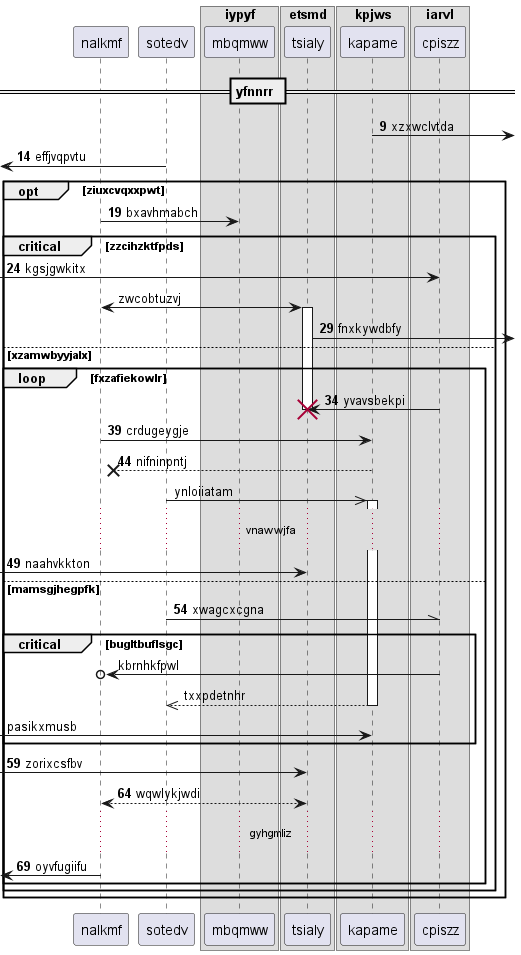

The diagram above was rendered by PlantUML. Its source (embedded in the PNG):
@startuml
participant nalkmf as 0
participant sotedv as 1
box "iypyf"
participant mbqmww as 2
box "etsmd"
participant tsialy as 3
box "kpjws"
participant kapame as 4
box "iarvl"
participant cpiszz as 5
end box
end box
end box
end box
== yfnnrr ==
autonumber 9 5
4 ->] : xzxwclvtda
 [<- 1: effjvqpvtu
opt ziuxcvqxxpwt
0 -> 2: bxavhmabch
critical zzcihzktfpds
 [-> 5: kgsjgwkitx
autonumber stop
0 <-> 3++ : zwcobtuzvj
autonumber resume
3 ->] : fnxkywdbfy
else xzamwbyyjalx
loop fxzafiekowlr
5 -> 3!! : yvavsbekpi
0 -> 4: crdugeygje
4 -->x 0: nifninpntj
autonumber stop
1 ->> 4++ : ynloiiatam
autonumber resume
...vnawwjfa...
 [-> 3: naahvkkton
else mamsgjhegpfk
1 -\\ 5: xwagcxcgna
autonumber stop
critical bugltbuflsgc
5 ->o 0: kbrnhkfpwl
return txxpdetnhr
 [-> 4: pasikxmusb
autonumber resume
end
 [-> 3: zorixcsfbv
return wqwlykjwdi
...gyhgmliz...
 [<- 0: oyvfugiifu
end
end
end
@enduml